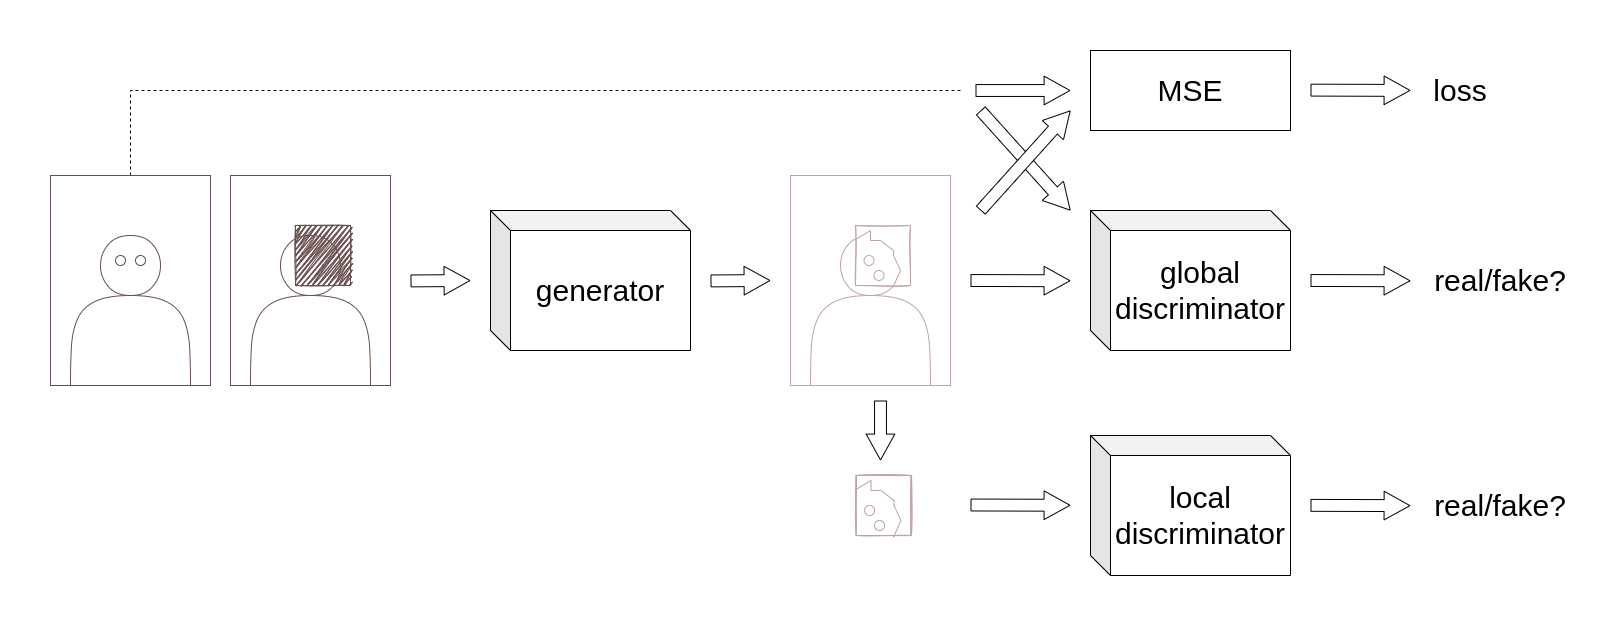

The diagram above was exported from draw.io. Its source (the exported page's mxGraphModel, read from the mxfile embedded in the PNG):
<mxGraphModel dx="2048" dy="1119" grid="1" gridSize="10" guides="1" tooltips="1" connect="1" arrows="1" fold="1" page="1" pageScale="1" pageWidth="850" pageHeight="1100" math="0" shadow="0">
  <root>
    <mxCell id="0" />
    <mxCell id="1" parent="0" />
    <mxCell id="5YWBe1_GsWFAXCQYZJ2N-1" value="" style="rounded=0;whiteSpace=wrap;html=1;strokeColor=#694E4E;" parent="1" vertex="1">
      <mxGeometry x="500" y="445" width="160" height="210" as="geometry" />
    </mxCell>
    <mxCell id="5YWBe1_GsWFAXCQYZJ2N-9" value="" style="shape=actor;whiteSpace=wrap;html=1;strokeColor=#694E4E;" parent="1" vertex="1">
      <mxGeometry x="520" y="505" width="120" height="150" as="geometry" />
    </mxCell>
    <mxCell id="ucCvCg73T8Jc-v8hdOgm-15" value="" style="rounded=0;whiteSpace=wrap;html=1;shadow=0;glass=0;sketch=1;fontSize=10;fillStyle=zigzag;fillColor=#694E4E;strokeColor=#694E4E;" parent="1" vertex="1">
      <mxGeometry x="565" y="495" width="55" height="60" as="geometry" />
    </mxCell>
    <mxCell id="JWq0OPJmtS8pAam-1ypq-6" value="&lt;font style=&quot;font-size: 30px&quot;&gt;generator&lt;/font&gt;" style="shape=cube;whiteSpace=wrap;html=1;boundedLbl=1;backgroundOutline=1;darkOpacity=0.05;darkOpacity2=0.1;" parent="1" vertex="1">
      <mxGeometry x="760" y="480" width="200" height="140" as="geometry" />
    </mxCell>
    <mxCell id="JWq0OPJmtS8pAam-1ypq-8" value="" style="rounded=0;whiteSpace=wrap;html=1;strokeColor=#C1A3A3;" parent="1" vertex="1">
      <mxGeometry x="1060" y="445" width="160" height="210" as="geometry" />
    </mxCell>
    <mxCell id="JWq0OPJmtS8pAam-1ypq-9" value="" style="shape=actor;whiteSpace=wrap;html=1;strokeColor=#C1A3A3;" parent="1" vertex="1">
      <mxGeometry x="1080" y="505" width="120" height="150" as="geometry" />
    </mxCell>
    <mxCell id="JWq0OPJmtS8pAam-1ypq-10" value="" style="rounded=0;whiteSpace=wrap;html=1;shadow=0;glass=0;sketch=1;fontSize=10;fillStyle=solid;fillColor=default;strokeColor=#C1A3A3;strokeWidth=1;perimeterSpacing=1;" parent="1" vertex="1">
      <mxGeometry x="1125" y="495" width="55" height="60" as="geometry" />
    </mxCell>
    <mxCell id="JWq0OPJmtS8pAam-1ypq-13" value="" style="endArrow=none;html=1;rounded=0;fontSize=30;exitX=0;exitY=0.25;exitDx=0;exitDy=0;entryX=0.676;entryY=1.008;entryDx=0;entryDy=0;entryPerimeter=0;strokeColor=#C1A3A3;" parent="1" source="JWq0OPJmtS8pAam-1ypq-10" target="JWq0OPJmtS8pAam-1ypq-10" edge="1">
      <mxGeometry width="50" height="50" relative="1" as="geometry">
        <mxPoint x="1110" y="570" as="sourcePoint" />
        <mxPoint x="1160" y="520" as="targetPoint" />
        <Array as="points">
          <mxPoint x="1140" y="500" />
          <mxPoint x="1140" y="510" />
          <mxPoint x="1150" y="510" />
          <mxPoint x="1163" y="520" />
          <mxPoint x="1163" y="525" />
          <mxPoint x="1170" y="540" />
        </Array>
      </mxGeometry>
    </mxCell>
    <mxCell id="JWq0OPJmtS8pAam-1ypq-14" value="" style="ellipse;whiteSpace=wrap;html=1;fillStyle=solid;fontSize=30;strokeColor=#C1A3A3;strokeWidth=1;fillColor=default;" parent="1" vertex="1">
      <mxGeometry x="1133.5" y="525" width="10" height="10" as="geometry" />
    </mxCell>
    <mxCell id="JWq0OPJmtS8pAam-1ypq-15" value="" style="rounded=0;whiteSpace=wrap;html=1;shadow=0;glass=0;sketch=1;fontSize=10;fillStyle=solid;fillColor=default;strokeColor=#C1A3A3;strokeWidth=1;perimeterSpacing=1;" parent="1" vertex="1">
      <mxGeometry x="1126" y="745" width="55" height="60" as="geometry" />
    </mxCell>
    <mxCell id="JWq0OPJmtS8pAam-1ypq-16" value="" style="endArrow=none;html=1;rounded=0;fontSize=30;exitX=0;exitY=0.25;exitDx=0;exitDy=0;entryX=0.676;entryY=1.008;entryDx=0;entryDy=0;entryPerimeter=0;strokeColor=#C1A3A3;" parent="1" source="JWq0OPJmtS8pAam-1ypq-15" target="JWq0OPJmtS8pAam-1ypq-15" edge="1">
      <mxGeometry width="50" height="50" relative="1" as="geometry">
        <mxPoint x="1111" y="820" as="sourcePoint" />
        <mxPoint x="1161" y="770" as="targetPoint" />
        <Array as="points">
          <mxPoint x="1141" y="750" />
          <mxPoint x="1141" y="760" />
          <mxPoint x="1151" y="760" />
          <mxPoint x="1164" y="770" />
          <mxPoint x="1164" y="775" />
          <mxPoint x="1171" y="790" />
        </Array>
      </mxGeometry>
    </mxCell>
    <mxCell id="JWq0OPJmtS8pAam-1ypq-17" value="" style="ellipse;whiteSpace=wrap;html=1;fillStyle=solid;fontSize=30;strokeColor=#C1A3A3;strokeWidth=1;fillColor=default;" parent="1" vertex="1">
      <mxGeometry x="1144.5" y="770" width="10" height="10" as="geometry" />
    </mxCell>
    <mxCell id="JWq0OPJmtS8pAam-1ypq-21" value="" style="endArrow=none;dashed=1;html=1;rounded=0;fontSize=30;strokeColor=#000000;exitX=0.5;exitY=0;exitDx=0;exitDy=0;" parent="1" source="JWq0OPJmtS8pAam-1ypq-39" edge="1">
      <mxGeometry width="50" height="50" relative="1" as="geometry">
        <mxPoint x="425" y="440" as="sourcePoint" />
        <mxPoint x="1230" y="360" as="targetPoint" />
        <Array as="points">
          <mxPoint x="400" y="360" />
        </Array>
      </mxGeometry>
    </mxCell>
    <mxCell id="JWq0OPJmtS8pAam-1ypq-22" value="&lt;font style=&quot;font-size: 30px&quot;&gt;local discriminator&lt;/font&gt;" style="shape=cube;whiteSpace=wrap;html=1;boundedLbl=1;backgroundOutline=1;darkOpacity=0.05;darkOpacity2=0.1;" parent="1" vertex="1">
      <mxGeometry x="1360" y="705" width="200" height="140" as="geometry" />
    </mxCell>
    <mxCell id="JWq0OPJmtS8pAam-1ypq-24" value="" style="shape=flexArrow;endArrow=classic;html=1;rounded=0;endWidth=15.759637188208616;endSize=8.299999999999999;width=11.904761904761905;" parent="1" edge="1">
      <mxGeometry width="50" height="50" relative="1" as="geometry">
        <mxPoint x="1150" y="670" as="sourcePoint" />
        <mxPoint x="1150" y="730" as="targetPoint" />
      </mxGeometry>
    </mxCell>
    <mxCell id="JWq0OPJmtS8pAam-1ypq-26" value="&lt;font style=&quot;font-size: 30px&quot;&gt;global discriminator&lt;/font&gt;" style="shape=cube;whiteSpace=wrap;html=1;boundedLbl=1;backgroundOutline=1;darkOpacity=0.05;darkOpacity2=0.1;" parent="1" vertex="1">
      <mxGeometry x="1360" y="480" width="200" height="140" as="geometry" />
    </mxCell>
    <mxCell id="JWq0OPJmtS8pAam-1ypq-28" value="MSE" style="rounded=0;whiteSpace=wrap;html=1;fillStyle=solid;fontSize=30;strokeColor=#000000;strokeWidth=1;fillColor=default;" parent="1" vertex="1">
      <mxGeometry x="1360" y="320" width="200" height="80" as="geometry" />
    </mxCell>
    <mxCell id="JWq0OPJmtS8pAam-1ypq-29" value="" style="shape=flexArrow;endArrow=classic;html=1;rounded=0;endWidth=15.759637188208616;endSize=8.299999999999999;width=11.904761904761905;" parent="1" edge="1">
      <mxGeometry width="50" height="50" relative="1" as="geometry">
        <mxPoint x="1240" y="550.0000000000002" as="sourcePoint" />
        <mxPoint x="1340" y="550.28" as="targetPoint" />
      </mxGeometry>
    </mxCell>
    <mxCell id="JWq0OPJmtS8pAam-1ypq-30" value="" style="shape=flexArrow;endArrow=classic;html=1;rounded=0;endWidth=15.759637188208616;endSize=8.299999999999999;width=11.904761904761905;" parent="1" edge="1">
      <mxGeometry width="50" height="50" relative="1" as="geometry">
        <mxPoint x="1245" y="360.0000000000002" as="sourcePoint" />
        <mxPoint x="1340" y="360" as="targetPoint" />
      </mxGeometry>
    </mxCell>
    <mxCell id="JWq0OPJmtS8pAam-1ypq-31" value="" style="shape=flexArrow;endArrow=classic;html=1;rounded=0;endWidth=15.759637188208616;endSize=8.299999999999999;width=11.904761904761905;" parent="1" edge="1">
      <mxGeometry width="50" height="50" relative="1" as="geometry">
        <mxPoint x="1250" y="380" as="sourcePoint" />
        <mxPoint x="1340" y="480" as="targetPoint" />
      </mxGeometry>
    </mxCell>
    <mxCell id="JWq0OPJmtS8pAam-1ypq-32" value="" style="shape=flexArrow;endArrow=classic;html=1;rounded=0;endWidth=15.759637188208616;endSize=8.299999999999999;width=11.904761904761905;fillColor=default;" parent="1" edge="1">
      <mxGeometry width="50" height="50" relative="1" as="geometry">
        <mxPoint x="1250" y="480" as="sourcePoint" />
        <mxPoint x="1340" y="380" as="targetPoint" />
      </mxGeometry>
    </mxCell>
    <mxCell id="JWq0OPJmtS8pAam-1ypq-33" value="" style="shape=flexArrow;endArrow=classic;html=1;rounded=0;endWidth=15.759637188208616;endSize=8.299999999999999;width=11.904761904761905;" parent="1" edge="1">
      <mxGeometry width="50" height="50" relative="1" as="geometry">
        <mxPoint x="980" y="550.43" as="sourcePoint" />
        <mxPoint x="1040" y="549.9999999999999" as="targetPoint" />
      </mxGeometry>
    </mxCell>
    <mxCell id="JWq0OPJmtS8pAam-1ypq-35" value="" style="shape=flexArrow;endArrow=classic;html=1;rounded=0;endWidth=15.759637188208616;endSize=8.299999999999999;width=11.904761904761905;" parent="1" edge="1">
      <mxGeometry width="50" height="50" relative="1" as="geometry">
        <mxPoint x="1240" y="774.5000000000002" as="sourcePoint" />
        <mxPoint x="1340" y="774.78" as="targetPoint" />
      </mxGeometry>
    </mxCell>
    <mxCell id="JWq0OPJmtS8pAam-1ypq-36" value="" style="shape=flexArrow;endArrow=classic;html=1;rounded=0;endWidth=15.759637188208616;endSize=8.299999999999999;width=11.904761904761905;" parent="1" edge="1">
      <mxGeometry width="50" height="50" relative="1" as="geometry">
        <mxPoint x="1580" y="359.6300000000002" as="sourcePoint" />
        <mxPoint x="1680" y="359.90999999999997" as="targetPoint" />
      </mxGeometry>
    </mxCell>
    <mxCell id="JWq0OPJmtS8pAam-1ypq-37" value="" style="shape=flexArrow;endArrow=classic;html=1;rounded=0;endWidth=15.759637188208616;endSize=8.299999999999999;width=11.904761904761905;" parent="1" edge="1">
      <mxGeometry width="50" height="50" relative="1" as="geometry">
        <mxPoint x="1580.0000000000005" y="550.0000000000001" as="sourcePoint" />
        <mxPoint x="1680.0000000000005" y="550.2799999999999" as="targetPoint" />
      </mxGeometry>
    </mxCell>
    <mxCell id="JWq0OPJmtS8pAam-1ypq-38" value="" style="shape=flexArrow;endArrow=classic;html=1;rounded=0;endWidth=15.759637188208616;endSize=8.299999999999999;width=11.904761904761905;" parent="1" edge="1">
      <mxGeometry width="50" height="50" relative="1" as="geometry">
        <mxPoint x="1580.0000000000005" y="774.8600000000001" as="sourcePoint" />
        <mxPoint x="1680.0000000000005" y="775.1399999999999" as="targetPoint" />
      </mxGeometry>
    </mxCell>
    <mxCell id="JWq0OPJmtS8pAam-1ypq-39" value="" style="rounded=0;whiteSpace=wrap;html=1;strokeColor=#694E4E;" parent="1" vertex="1">
      <mxGeometry x="320" y="445" width="160" height="210" as="geometry" />
    </mxCell>
    <mxCell id="JWq0OPJmtS8pAam-1ypq-40" value="" style="shape=actor;whiteSpace=wrap;html=1;strokeColor=#694E4E;" parent="1" vertex="1">
      <mxGeometry x="340" y="505" width="120" height="150" as="geometry" />
    </mxCell>
    <mxCell id="JWq0OPJmtS8pAam-1ypq-44" value="real/fake?" style="text;html=1;strokeColor=none;fillColor=none;align=center;verticalAlign=middle;whiteSpace=wrap;rounded=0;fillStyle=solid;fontSize=30;" parent="1" vertex="1">
      <mxGeometry x="1700" y="535" width="140" height="30" as="geometry" />
    </mxCell>
    <mxCell id="JWq0OPJmtS8pAam-1ypq-45" value="real/fake?" style="text;html=1;strokeColor=none;fillColor=none;align=center;verticalAlign=middle;whiteSpace=wrap;rounded=0;fillStyle=solid;fontSize=30;" parent="1" vertex="1">
      <mxGeometry x="1700" y="760" width="140" height="30" as="geometry" />
    </mxCell>
    <mxCell id="JWq0OPJmtS8pAam-1ypq-46" value="loss" style="text;html=1;strokeColor=none;fillColor=none;align=center;verticalAlign=middle;whiteSpace=wrap;rounded=0;fillStyle=solid;fontSize=30;" parent="1" vertex="1">
      <mxGeometry x="1700" y="345" width="60" height="30" as="geometry" />
    </mxCell>
    <mxCell id="JWq0OPJmtS8pAam-1ypq-47" value="" style="ellipse;whiteSpace=wrap;html=1;fillStyle=solid;fontSize=30;strokeColor=#694E4E;strokeWidth=1;fillColor=default;" parent="1" vertex="1">
      <mxGeometry x="405" y="525" width="10" height="10" as="geometry" />
    </mxCell>
    <mxCell id="JWq0OPJmtS8pAam-1ypq-48" value="" style="ellipse;whiteSpace=wrap;html=1;fillStyle=solid;fontSize=30;strokeColor=#694E4E;strokeWidth=1;fillColor=default;" parent="1" vertex="1">
      <mxGeometry x="385" y="525" width="10" height="10" as="geometry" />
    </mxCell>
    <mxCell id="JWq0OPJmtS8pAam-1ypq-49" value="" style="shape=flexArrow;endArrow=classic;html=1;rounded=0;endWidth=15.759637188208616;endSize=8.299999999999999;width=11.904761904761905;" parent="1" edge="1">
      <mxGeometry width="50" height="50" relative="1" as="geometry">
        <mxPoint x="680" y="550.4299999999998" as="sourcePoint" />
        <mxPoint x="740" y="550" as="targetPoint" />
      </mxGeometry>
    </mxCell>
    <mxCell id="JWq0OPJmtS8pAam-1ypq-50" value="" style="ellipse;whiteSpace=wrap;html=1;fillStyle=solid;fontSize=30;strokeColor=#C1A3A3;strokeWidth=1;fillColor=default;" parent="1" vertex="1">
      <mxGeometry x="1143.5" y="540" width="10" height="10" as="geometry" />
    </mxCell>
    <mxCell id="JWq0OPJmtS8pAam-1ypq-51" value="" style="rounded=0;whiteSpace=wrap;html=1;shadow=0;glass=0;sketch=1;fontSize=10;fillStyle=solid;fillColor=default;strokeColor=#C1A3A3;strokeWidth=1;perimeterSpacing=1;" parent="1" vertex="1">
      <mxGeometry x="1125.5" y="745" width="55" height="60" as="geometry" />
    </mxCell>
    <mxCell id="JWq0OPJmtS8pAam-1ypq-52" value="" style="endArrow=none;html=1;rounded=0;fontSize=30;exitX=0;exitY=0.25;exitDx=0;exitDy=0;entryX=0.676;entryY=1.008;entryDx=0;entryDy=0;entryPerimeter=0;strokeColor=#C1A3A3;" parent="1" source="JWq0OPJmtS8pAam-1ypq-51" target="JWq0OPJmtS8pAam-1ypq-51" edge="1">
      <mxGeometry width="50" height="50" relative="1" as="geometry">
        <mxPoint x="1110.5" y="820" as="sourcePoint" />
        <mxPoint x="1160.5" y="770" as="targetPoint" />
        <Array as="points">
          <mxPoint x="1140.5" y="750" />
          <mxPoint x="1140.5" y="760" />
          <mxPoint x="1150.5" y="760" />
          <mxPoint x="1163.5" y="770" />
          <mxPoint x="1163.5" y="775" />
          <mxPoint x="1170.5" y="790" />
        </Array>
      </mxGeometry>
    </mxCell>
    <mxCell id="JWq0OPJmtS8pAam-1ypq-53" value="" style="ellipse;whiteSpace=wrap;html=1;fillStyle=solid;fontSize=30;strokeColor=#C1A3A3;strokeWidth=1;fillColor=default;" parent="1" vertex="1">
      <mxGeometry x="1134" y="775" width="10" height="10" as="geometry" />
    </mxCell>
    <mxCell id="JWq0OPJmtS8pAam-1ypq-54" value="" style="ellipse;whiteSpace=wrap;html=1;fillStyle=solid;fontSize=30;strokeColor=#C1A3A3;strokeWidth=1;fillColor=default;" parent="1" vertex="1">
      <mxGeometry x="1144" y="790" width="10" height="10" as="geometry" />
    </mxCell>
  </root>
</mxGraphModel>